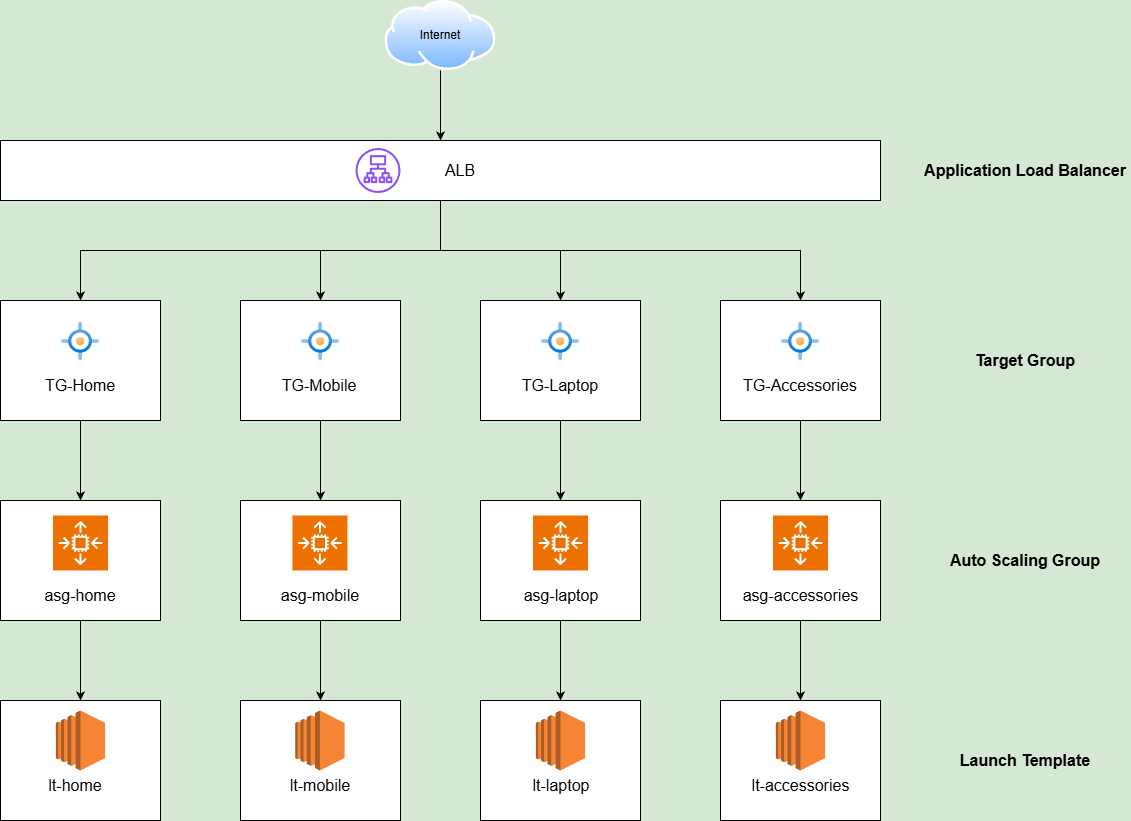

The diagram above was exported from draw.io. Its source (the exported page's mxGraphModel, read from the mxfile embedded in the PNG):
<mxGraphModel dx="1489" dy="869" grid="1" gridSize="10" guides="1" tooltips="1" connect="1" arrows="1" fold="1" page="1" pageScale="1" pageWidth="827" pageHeight="1169" background="light-dark(#D5E8D4,#CCFFE6)" math="0" shadow="0">
  <root>
    <mxCell id="0" />
    <mxCell id="1" parent="0" />
    <mxCell id="64o5JDG2KoG3ndC1EcR1-20" edge="1" parent="1" source="64o5JDG2KoG3ndC1EcR1-1" style="edgeStyle=orthogonalEdgeStyle;rounded=0;orthogonalLoop=1;jettySize=auto;html=1;" target="64o5JDG2KoG3ndC1EcR1-4" value="">
      <mxGeometry relative="1" as="geometry" />
    </mxCell>
    <mxCell id="64o5JDG2KoG3ndC1EcR1-21" edge="1" parent="1" source="64o5JDG2KoG3ndC1EcR1-1" style="edgeStyle=orthogonalEdgeStyle;rounded=0;orthogonalLoop=1;jettySize=auto;html=1;exitX=0.5;exitY=1;exitDx=0;exitDy=0;" target="64o5JDG2KoG3ndC1EcR1-3">
      <mxGeometry relative="1" as="geometry" />
    </mxCell>
    <mxCell id="64o5JDG2KoG3ndC1EcR1-23" edge="1" parent="1" source="64o5JDG2KoG3ndC1EcR1-1" style="edgeStyle=orthogonalEdgeStyle;rounded=0;orthogonalLoop=1;jettySize=auto;html=1;exitX=0.5;exitY=1;exitDx=0;exitDy=0;entryX=0.5;entryY=0;entryDx=0;entryDy=0;" target="64o5JDG2KoG3ndC1EcR1-6">
      <mxGeometry relative="1" as="geometry" />
    </mxCell>
    <mxCell id="64o5JDG2KoG3ndC1EcR1-24" edge="1" parent="1" source="64o5JDG2KoG3ndC1EcR1-1" style="edgeStyle=orthogonalEdgeStyle;rounded=0;orthogonalLoop=1;jettySize=auto;html=1;exitX=0.5;exitY=1;exitDx=0;exitDy=0;entryX=0.5;entryY=0;entryDx=0;entryDy=0;" target="64o5JDG2KoG3ndC1EcR1-5">
      <mxGeometry relative="1" as="geometry" />
    </mxCell>
    <mxCell id="64o5JDG2KoG3ndC1EcR1-1" parent="1" style="rounded=0;whiteSpace=wrap;html=1;" value="" vertex="1">
      <mxGeometry height="60" width="880" x="40" y="160" as="geometry" />
    </mxCell>
    <mxCell id="64o5JDG2KoG3ndC1EcR1-19" edge="1" parent="1" source="64o5JDG2KoG3ndC1EcR1-2" style="edgeStyle=orthogonalEdgeStyle;rounded=0;orthogonalLoop=1;jettySize=auto;html=1;exitX=0.5;exitY=1;exitDx=0;exitDy=0;entryX=0.5;entryY=0;entryDx=0;entryDy=0;" target="64o5JDG2KoG3ndC1EcR1-1">
      <mxGeometry relative="1" as="geometry" />
    </mxCell>
    <mxCell id="64o5JDG2KoG3ndC1EcR1-2" parent="1" style="image;aspect=fixed;perimeter=ellipsePerimeter;html=1;align=center;shadow=0;dashed=0;spacingTop=3;image=img/lib/active_directory/internet_cloud.svg;" value="" vertex="1">
      <mxGeometry height="70" width="111.11" x="424.44" y="20" as="geometry" />
    </mxCell>
    <mxCell id="0NdMDs35axpk4ryzj3bD-10" edge="1" parent="1" source="64o5JDG2KoG3ndC1EcR1-3" style="edgeStyle=orthogonalEdgeStyle;rounded=0;orthogonalLoop=1;jettySize=auto;html=1;exitX=0.5;exitY=1;exitDx=0;exitDy=0;entryX=0.5;entryY=0;entryDx=0;entryDy=0;" target="0NdMDs35axpk4ryzj3bD-1">
      <mxGeometry relative="1" as="geometry" />
    </mxCell>
    <mxCell id="64o5JDG2KoG3ndC1EcR1-3" parent="1" style="rounded=0;whiteSpace=wrap;html=1;" value="" vertex="1">
      <mxGeometry height="120" width="160" x="40" y="320" as="geometry" />
    </mxCell>
    <mxCell id="0NdMDs35axpk4ryzj3bD-12" edge="1" parent="1" source="64o5JDG2KoG3ndC1EcR1-4" style="edgeStyle=orthogonalEdgeStyle;rounded=0;orthogonalLoop=1;jettySize=auto;html=1;exitX=0.5;exitY=1;exitDx=0;exitDy=0;entryX=0.5;entryY=0;entryDx=0;entryDy=0;" target="0NdMDs35axpk4ryzj3bD-2">
      <mxGeometry relative="1" as="geometry" />
    </mxCell>
    <mxCell id="64o5JDG2KoG3ndC1EcR1-4" parent="1" style="rounded=0;whiteSpace=wrap;html=1;" value="" vertex="1">
      <mxGeometry height="120" width="160" x="280" y="320" as="geometry" />
    </mxCell>
    <mxCell id="0NdMDs35axpk4ryzj3bD-16" edge="1" parent="1" source="64o5JDG2KoG3ndC1EcR1-5" style="edgeStyle=orthogonalEdgeStyle;rounded=0;orthogonalLoop=1;jettySize=auto;html=1;exitX=0.5;exitY=1;exitDx=0;exitDy=0;entryX=0.5;entryY=0;entryDx=0;entryDy=0;" target="0NdMDs35axpk4ryzj3bD-4">
      <mxGeometry relative="1" as="geometry" />
    </mxCell>
    <mxCell id="64o5JDG2KoG3ndC1EcR1-5" parent="1" style="rounded=0;whiteSpace=wrap;html=1;" value="" vertex="1">
      <mxGeometry height="120" width="160" x="760" y="320" as="geometry" />
    </mxCell>
    <mxCell id="0NdMDs35axpk4ryzj3bD-15" edge="1" parent="1" source="64o5JDG2KoG3ndC1EcR1-6" style="edgeStyle=orthogonalEdgeStyle;rounded=0;orthogonalLoop=1;jettySize=auto;html=1;exitX=0.5;exitY=1;exitDx=0;exitDy=0;entryX=0.5;entryY=0;entryDx=0;entryDy=0;" target="0NdMDs35axpk4ryzj3bD-3">
      <mxGeometry relative="1" as="geometry" />
    </mxCell>
    <mxCell id="64o5JDG2KoG3ndC1EcR1-6" parent="1" style="rounded=0;whiteSpace=wrap;html=1;" value="" vertex="1">
      <mxGeometry height="120" width="160" x="520" y="320" as="geometry" />
    </mxCell>
    <mxCell id="64o5JDG2KoG3ndC1EcR1-36" parent="1" style="text;html=1;whiteSpace=wrap;strokeColor=none;fillColor=none;align=center;verticalAlign=middle;rounded=0;" value="&lt;span style=&quot;font-size: 16px;&quot;&gt;ALB&lt;/span&gt;" vertex="1">
      <mxGeometry height="30" width="200" x="400" y="175" as="geometry" />
    </mxCell>
    <mxCell id="64o5JDG2KoG3ndC1EcR1-37" parent="1" style="text;html=1;whiteSpace=wrap;strokeColor=none;fillColor=none;align=center;verticalAlign=middle;rounded=0;" value="Internet" vertex="1">
      <mxGeometry height="30" width="60" x="450" y="40" as="geometry" />
    </mxCell>
    <mxCell id="64o5JDG2KoG3ndC1EcR1-38" parent="1" style="text;html=1;whiteSpace=wrap;strokeColor=none;fillColor=none;align=center;verticalAlign=middle;rounded=0;" value="&lt;font style=&quot;font-size: 16px;&quot;&gt;TG-Home&lt;/font&gt;" vertex="1">
      <mxGeometry height="30" width="90" x="75" y="390" as="geometry" />
    </mxCell>
    <mxCell id="64o5JDG2KoG3ndC1EcR1-39" parent="1" style="text;html=1;whiteSpace=wrap;strokeColor=none;fillColor=none;align=center;verticalAlign=middle;rounded=0;" value="&lt;font style=&quot;font-size: 16px;&quot;&gt;TG-Mobile&lt;/font&gt;" vertex="1">
      <mxGeometry height="30" width="90" x="314.43" y="390" as="geometry" />
    </mxCell>
    <mxCell id="64o5JDG2KoG3ndC1EcR1-40" parent="1" style="text;html=1;whiteSpace=wrap;strokeColor=none;fillColor=none;align=center;verticalAlign=middle;rounded=0;" value="&lt;font style=&quot;font-size: 16px;&quot;&gt;TG-Laptop&lt;/font&gt;" vertex="1">
      <mxGeometry height="30" width="90" x="555" y="390" as="geometry" />
    </mxCell>
    <mxCell id="64o5JDG2KoG3ndC1EcR1-41" parent="1" style="text;html=1;whiteSpace=wrap;strokeColor=none;fillColor=none;align=center;verticalAlign=middle;rounded=0;" value="&lt;font style=&quot;font-size: 16px;&quot;&gt;TG-Accessories&lt;/font&gt;" vertex="1">
      <mxGeometry height="30" width="120" x="780" y="390" as="geometry" />
    </mxCell>
    <mxCell id="0NdMDs35axpk4ryzj3bD-11" edge="1" parent="1" source="0NdMDs35axpk4ryzj3bD-1" style="edgeStyle=orthogonalEdgeStyle;rounded=0;orthogonalLoop=1;jettySize=auto;html=1;exitX=0.5;exitY=1;exitDx=0;exitDy=0;entryX=0.5;entryY=0;entryDx=0;entryDy=0;" target="0NdMDs35axpk4ryzj3bD-5">
      <mxGeometry relative="1" as="geometry" />
    </mxCell>
    <mxCell id="0NdMDs35axpk4ryzj3bD-1" parent="1" style="rounded=0;whiteSpace=wrap;html=1;" value="" vertex="1">
      <mxGeometry height="120" width="160" x="40" y="520" as="geometry" />
    </mxCell>
    <mxCell id="0NdMDs35axpk4ryzj3bD-13" edge="1" parent="1" source="0NdMDs35axpk4ryzj3bD-2" style="edgeStyle=orthogonalEdgeStyle;rounded=0;orthogonalLoop=1;jettySize=auto;html=1;exitX=0.5;exitY=1;exitDx=0;exitDy=0;entryX=0.5;entryY=0;entryDx=0;entryDy=0;" target="0NdMDs35axpk4ryzj3bD-6">
      <mxGeometry relative="1" as="geometry" />
    </mxCell>
    <mxCell id="0NdMDs35axpk4ryzj3bD-2" parent="1" style="rounded=0;whiteSpace=wrap;html=1;" value="" vertex="1">
      <mxGeometry height="120" width="160" x="280" y="520" as="geometry" />
    </mxCell>
    <mxCell id="0NdMDs35axpk4ryzj3bD-17" edge="1" parent="1" source="0NdMDs35axpk4ryzj3bD-3" style="edgeStyle=orthogonalEdgeStyle;rounded=0;orthogonalLoop=1;jettySize=auto;html=1;exitX=0.5;exitY=1;exitDx=0;exitDy=0;entryX=0.5;entryY=0;entryDx=0;entryDy=0;" target="0NdMDs35axpk4ryzj3bD-7">
      <mxGeometry relative="1" as="geometry" />
    </mxCell>
    <mxCell id="0NdMDs35axpk4ryzj3bD-3" parent="1" style="rounded=0;whiteSpace=wrap;html=1;" value="" vertex="1">
      <mxGeometry height="120" width="160" x="520" y="520" as="geometry" />
    </mxCell>
    <mxCell id="0NdMDs35axpk4ryzj3bD-18" edge="1" parent="1" source="0NdMDs35axpk4ryzj3bD-4" style="edgeStyle=orthogonalEdgeStyle;rounded=0;orthogonalLoop=1;jettySize=auto;html=1;exitX=0.5;exitY=1;exitDx=0;exitDy=0;entryX=0.5;entryY=0;entryDx=0;entryDy=0;" target="0NdMDs35axpk4ryzj3bD-8">
      <mxGeometry relative="1" as="geometry" />
    </mxCell>
    <mxCell id="0NdMDs35axpk4ryzj3bD-4" parent="1" style="rounded=0;whiteSpace=wrap;html=1;" value="" vertex="1">
      <mxGeometry height="120" width="160" x="760" y="520" as="geometry" />
    </mxCell>
    <mxCell id="0NdMDs35axpk4ryzj3bD-5" parent="1" style="rounded=0;whiteSpace=wrap;html=1;" value="" vertex="1">
      <mxGeometry height="120" width="160" x="40" y="720" as="geometry" />
    </mxCell>
    <mxCell id="0NdMDs35axpk4ryzj3bD-6" parent="1" style="rounded=0;whiteSpace=wrap;html=1;" value="" vertex="1">
      <mxGeometry height="120" width="160" x="280" y="720" as="geometry" />
    </mxCell>
    <mxCell id="0NdMDs35axpk4ryzj3bD-7" parent="1" style="rounded=0;whiteSpace=wrap;html=1;" value="" vertex="1">
      <mxGeometry height="120" width="160" x="520" y="720" as="geometry" />
    </mxCell>
    <mxCell id="0NdMDs35axpk4ryzj3bD-8" parent="1" style="rounded=0;whiteSpace=wrap;html=1;" value="" vertex="1">
      <mxGeometry height="120" width="160" x="760" y="720" as="geometry" />
    </mxCell>
    <mxCell id="0NdMDs35axpk4ryzj3bD-19" parent="1" style="image;aspect=fixed;html=1;points=[];align=center;fontSize=12;image=img/lib/azure2/other/Targets_Management.svg;" value="" vertex="1">
      <mxGeometry height="38" width="38" x="101" y="342" as="geometry" />
    </mxCell>
    <mxCell id="0NdMDs35axpk4ryzj3bD-20" parent="1" style="image;aspect=fixed;html=1;points=[];align=center;fontSize=12;image=img/lib/azure2/other/Targets_Management.svg;" value="" vertex="1">
      <mxGeometry height="38" width="38" x="341" y="342" as="geometry" />
    </mxCell>
    <mxCell id="0NdMDs35axpk4ryzj3bD-21" parent="1" style="image;aspect=fixed;html=1;points=[];align=center;fontSize=12;image=img/lib/azure2/other/Targets_Management.svg;" value="" vertex="1">
      <mxGeometry height="38" width="38" x="581" y="342" as="geometry" />
    </mxCell>
    <mxCell id="0NdMDs35axpk4ryzj3bD-22" parent="1" style="image;aspect=fixed;html=1;points=[];align=center;fontSize=12;image=img/lib/azure2/other/Targets_Management.svg;" value="" vertex="1">
      <mxGeometry height="38" width="38" x="821" y="342" as="geometry" />
    </mxCell>
    <mxCell id="0NdMDs35axpk4ryzj3bD-24" parent="1" style="text;html=1;whiteSpace=wrap;strokeColor=none;fillColor=none;align=center;verticalAlign=middle;rounded=0;" value="&lt;div style=&quot;text-align: center;&quot;&gt;&lt;span style=&quot;background-color: transparent; text-align: start; font-size: 16px;&quot;&gt;asg-home&lt;/span&gt;&lt;span style=&quot;background-color: transparent; color: rgba(0, 0, 0, 0); font-family: monospace; font-size: 0px; text-align: start; text-wrap-mode: nowrap;&quot;&gt;%3CmxGraphModel%3E%3Croot%3E%3CmxCell%20id%3D%220%22%2F%3E%3CmxCell%20id%3D%221%22%20parent%3D%220%22%2F%3E%3CmxCell%20id%3D%222%22%20parent%3D%221%22%20style%3D%22text%3Bhtml%3D1%3BwhiteSpace%3Dwrap%3BstrokeColor%3Dnone%3BfillColor%3Dnone%3Balign%3Dcenter%3BverticalAlign%3Dmiddle%3Brounded%3D0%3B%22%20value%3D%22%26lt%3Bfont%20style%3D%26quot%3Bfont-size%3A%2016px%3B%26quot%3B%26gt%3BTG-Home%26lt%3B%2Ffont%26gt%3B%22%20vertex%3D%221%22%3E%3CmxGeometry%20height%3D%2230%22%20width%3D%2290%22%20x%3D%2275%22%20y%&lt;/span&gt;&lt;/div&gt;" vertex="1">
      <mxGeometry height="30" width="90" x="75" y="600" as="geometry" />
    </mxCell>
    <mxCell id="0NdMDs35axpk4ryzj3bD-29" parent="1" style="text;html=1;whiteSpace=wrap;strokeColor=none;fillColor=none;align=center;verticalAlign=middle;rounded=0;" value="&lt;div style=&quot;text-align: center;&quot;&gt;&lt;span style=&quot;background-color: transparent; text-align: start; font-size: 16px;&quot;&gt;asg-mobile&lt;/span&gt;&lt;span style=&quot;background-color: transparent; color: rgba(0, 0, 0, 0); font-family: monospace; font-size: 0px; text-align: start; text-wrap-mode: nowrap;&quot;&gt;%3CmxGraphModel%3E%3Croot%3E%3CmxCell%20id%3D%220%22%2F%3E%3CmxCell%20id%3D%221%22%20parent%3D%220%22%2F%3E%3CmxCell%20id%3D%222%22%20parent%3D%221%22%20style%3D%22text%3Bhtml%3D1%3BwhiteSpace%3Dwrap%3BstrokeColor%3Dnone%3BfillColor%3Dnone%3Balign%3Dcenter%3BverticalAlign%3Dmiddle%3Brounded%3D0%3B%22%20value%3D%22%26lt%3Bfont%20style%3D%26quot%3Bfont-size%3A%2016px%3B%26quot%3B%26gt%3BTG-Home%26lt%3B%2Ffont%26gt%3B%22%20vertex%3D%221%22%3E%3CmxGeometry%20height%3D%2230%22%20width%3D%2290%22%20x%3D%2275%22%20y%&lt;/span&gt;&lt;/div&gt;" vertex="1">
      <mxGeometry height="30" width="90" x="315" y="600" as="geometry" />
    </mxCell>
    <mxCell id="0NdMDs35axpk4ryzj3bD-30" parent="1" style="text;html=1;whiteSpace=wrap;strokeColor=none;fillColor=none;align=center;verticalAlign=middle;rounded=0;" value="&lt;div style=&quot;text-align: center;&quot;&gt;&lt;span style=&quot;background-color: transparent; text-align: start; font-size: 16px;&quot;&gt;asg-laptop&lt;/span&gt;&lt;span style=&quot;background-color: transparent; color: rgba(0, 0, 0, 0); font-family: monospace; font-size: 0px; text-align: start; text-wrap-mode: nowrap;&quot;&gt;%3CmxGraphModel%3E%3Croot%3E%3CmxCell%20id%3D%220%22%2F%3E%3CmxCell%20id%3D%221%22%20parent%3D%220%22%2F%3E%3CmxCell%20id%3D%222%22%20parent%3D%221%22%20style%3D%22text%3Bhtml%3D1%3BwhiteSpace%3Dwrap%3BstrokeColor%3Dnone%3BfillColor%3Dnone%3Balign%3Dcenter%3BverticalAlign%3Dmiddle%3Brounded%3D0%3B%22%20value%3D%22%26lt%3Bfont%20style%3D%26quot%3Bfont-size%3A%2016px%3B%26quot%3B%26gt%3BTG-Home%26lt%3B%2Ffont%26gt%3B%22%20vertex%3D%221%22%3E%3CmxGeometry%20height%3D%2230%22%20width%3D%2290%22%20x%3D%2275%22%20y%&lt;/span&gt;&lt;/div&gt;" vertex="1">
      <mxGeometry height="30" width="90" x="556" y="600" as="geometry" />
    </mxCell>
    <mxCell id="0NdMDs35axpk4ryzj3bD-31" parent="1" style="text;html=1;whiteSpace=wrap;strokeColor=none;fillColor=none;align=center;verticalAlign=middle;rounded=0;" value="&lt;div style=&quot;text-align: center;&quot;&gt;&lt;span style=&quot;background-color: transparent; text-align: start; font-size: 16px;&quot;&gt;asg-accessories&lt;/span&gt;&lt;span style=&quot;background-color: transparent; color: rgba(0, 0, 0, 0); font-family: monospace; font-size: 0px; text-align: start; text-wrap-mode: nowrap;&quot;&gt;%3CmxGraphModel%3E%3Croot%3E%3CmxCell%20id%3D%220%22%2F%3E%3CmxCell%20id%3D%221%22%20parent%3D%220%22%2F%3E%3CmxCell%20id%3D%222%22%20parent%3D%221%22%20style%3D%22text%3Bhtml%3D1%3BwhiteSpace%3Dwrap%3BstrokeColor%3Dnone%3BfillColor%3Dnone%3Balign%3Dcenter%3BverticalAlign%3Dmiddle%3Brounded%3D0%3B%22%20value%3D%22%26lt%3Bfont%20style%3D%26quot%3Bfont-size%3A%2016px%3B%26quot%3B%26gt%3BTG-Home%26lt%3B%2Ffont%26gt%3B%22%20vertex%3D%221%22%3E%3CmxGeometry%20height%3D%2230%22%20width%3D%2290%22%20x%3D%2275%22%20y%&lt;/span&gt;&lt;/div&gt;" vertex="1">
      <mxGeometry height="30" width="125" x="777.5" y="600" as="geometry" />
    </mxCell>
    <mxCell id="0NdMDs35axpk4ryzj3bD-33" parent="1" style="sketch=0;points=[[0,0,0],[0.25,0,0],[0.5,0,0],[0.75,0,0],[1,0,0],[0,1,0],[0.25,1,0],[0.5,1,0],[0.75,1,0],[1,1,0],[0,0.25,0],[0,0.5,0],[0,0.75,0],[1,0.25,0],[1,0.5,0],[1,0.75,0]];outlineConnect=0;fontColor=#232F3E;fillColor=#ED7100;strokeColor=#ffffff;dashed=0;verticalLabelPosition=bottom;verticalAlign=top;align=center;html=1;fontSize=12;fontStyle=0;aspect=fixed;shape=mxgraph.aws4.resourceIcon;resIcon=mxgraph.aws4.auto_scaling2;" value="" vertex="1">
      <mxGeometry height="55" width="55" x="92.5" y="535" as="geometry" />
    </mxCell>
    <mxCell id="0NdMDs35axpk4ryzj3bD-34" parent="1" style="sketch=0;points=[[0,0,0],[0.25,0,0],[0.5,0,0],[0.75,0,0],[1,0,0],[0,1,0],[0.25,1,0],[0.5,1,0],[0.75,1,0],[1,1,0],[0,0.25,0],[0,0.5,0],[0,0.75,0],[1,0.25,0],[1,0.5,0],[1,0.75,0]];outlineConnect=0;fontColor=#232F3E;fillColor=#ED7100;strokeColor=#ffffff;dashed=0;verticalLabelPosition=bottom;verticalAlign=top;align=center;html=1;fontSize=12;fontStyle=0;aspect=fixed;shape=mxgraph.aws4.resourceIcon;resIcon=mxgraph.aws4.auto_scaling2;" value="" vertex="1">
      <mxGeometry height="55" width="55" x="331.93" y="535" as="geometry" />
    </mxCell>
    <mxCell id="0NdMDs35axpk4ryzj3bD-35" parent="1" style="sketch=0;points=[[0,0,0],[0.25,0,0],[0.5,0,0],[0.75,0,0],[1,0,0],[0,1,0],[0.25,1,0],[0.5,1,0],[0.75,1,0],[1,1,0],[0,0.25,0],[0,0.5,0],[0,0.75,0],[1,0.25,0],[1,0.5,0],[1,0.75,0]];outlineConnect=0;fontColor=#232F3E;fillColor=#ED7100;strokeColor=#ffffff;dashed=0;verticalLabelPosition=bottom;verticalAlign=top;align=center;html=1;fontSize=12;fontStyle=0;aspect=fixed;shape=mxgraph.aws4.resourceIcon;resIcon=mxgraph.aws4.auto_scaling2;" value="" vertex="1">
      <mxGeometry height="55" width="55" x="572.5" y="535" as="geometry" />
    </mxCell>
    <mxCell id="0NdMDs35axpk4ryzj3bD-36" parent="1" style="sketch=0;points=[[0,0,0],[0.25,0,0],[0.5,0,0],[0.75,0,0],[1,0,0],[0,1,0],[0.25,1,0],[0.5,1,0],[0.75,1,0],[1,1,0],[0,0.25,0],[0,0.5,0],[0,0.75,0],[1,0.25,0],[1,0.5,0],[1,0.75,0]];outlineConnect=0;fontColor=#232F3E;fillColor=#ED7100;strokeColor=#ffffff;dashed=0;verticalLabelPosition=bottom;verticalAlign=top;align=center;html=1;fontSize=12;fontStyle=0;aspect=fixed;shape=mxgraph.aws4.resourceIcon;resIcon=mxgraph.aws4.auto_scaling2;" value="" vertex="1">
      <mxGeometry height="55" width="55" x="812.5" y="535" as="geometry" />
    </mxCell>
    <mxCell id="0NdMDs35axpk4ryzj3bD-37" parent="1" style="sketch=0;outlineConnect=0;fontColor=#232F3E;gradientColor=none;fillColor=#8C4FFF;strokeColor=none;dashed=0;verticalLabelPosition=bottom;verticalAlign=top;align=center;html=1;fontSize=12;fontStyle=0;aspect=fixed;pointerEvents=1;shape=mxgraph.aws4.application_load_balancer;" value="" vertex="1">
      <mxGeometry height="45" width="45" x="395" y="167.5" as="geometry" />
    </mxCell>
    <mxCell id="0NdMDs35axpk4ryzj3bD-38" parent="1" style="text;html=1;whiteSpace=wrap;strokeColor=none;fillColor=none;align=center;verticalAlign=middle;rounded=0;" value="&lt;div style=&quot;text-align: start;&quot;&gt;&lt;span style=&quot;font-size: 16px;&quot;&gt;lt-home&lt;/span&gt;&lt;/div&gt;" vertex="1">
      <mxGeometry height="30" width="90" x="70" y="790" as="geometry" />
    </mxCell>
    <mxCell id="0NdMDs35axpk4ryzj3bD-39" parent="1" style="text;html=1;whiteSpace=wrap;strokeColor=none;fillColor=none;align=center;verticalAlign=middle;rounded=0;" value="&lt;div style=&quot;text-align: start;&quot;&gt;&lt;span style=&quot;font-size: 16px;&quot;&gt;lt-mobile&lt;/span&gt;&lt;/div&gt;" vertex="1">
      <mxGeometry height="30" width="90" x="315" y="790" as="geometry" />
    </mxCell>
    <mxCell id="0NdMDs35axpk4ryzj3bD-40" parent="1" style="text;html=1;whiteSpace=wrap;strokeColor=none;fillColor=none;align=center;verticalAlign=middle;rounded=0;" value="&lt;div style=&quot;text-align: start;&quot;&gt;&lt;span style=&quot;font-size: 16px;&quot;&gt;lt-laptop&lt;/span&gt;&lt;/div&gt;" vertex="1">
      <mxGeometry height="30" width="90" x="556" y="790" as="geometry" />
    </mxCell>
    <mxCell id="0NdMDs35axpk4ryzj3bD-41" parent="1" style="text;html=1;whiteSpace=wrap;strokeColor=none;fillColor=none;align=center;verticalAlign=middle;rounded=0;" value="&lt;div style=&quot;text-align: start;&quot;&gt;&lt;span style=&quot;font-size: 16px;&quot;&gt;lt-accessories&lt;/span&gt;&lt;/div&gt;" vertex="1">
      <mxGeometry height="30" width="105" x="787.5" y="790" as="geometry" />
    </mxCell>
    <mxCell id="0NdMDs35axpk4ryzj3bD-43" parent="1" style="outlineConnect=0;dashed=0;verticalLabelPosition=bottom;verticalAlign=top;align=center;html=1;shape=mxgraph.aws3.ec2;fillColor=#F58534;gradientColor=none;" value="" vertex="1">
      <mxGeometry height="60" width="49.35" x="95.32" y="730" as="geometry" />
    </mxCell>
    <mxCell id="0NdMDs35axpk4ryzj3bD-44" parent="1" style="outlineConnect=0;dashed=0;verticalLabelPosition=bottom;verticalAlign=top;align=center;html=1;shape=mxgraph.aws3.ec2;fillColor=#F58534;gradientColor=none;" value="" vertex="1">
      <mxGeometry height="60" width="49.35" x="334.76" y="730" as="geometry" />
    </mxCell>
    <mxCell id="0NdMDs35axpk4ryzj3bD-45" parent="1" style="outlineConnect=0;dashed=0;verticalLabelPosition=bottom;verticalAlign=top;align=center;html=1;shape=mxgraph.aws3.ec2;fillColor=#F58534;gradientColor=none;" value="" vertex="1">
      <mxGeometry height="60" width="49.35" x="575.32" y="730" as="geometry" />
    </mxCell>
    <mxCell id="0NdMDs35axpk4ryzj3bD-46" parent="1" style="outlineConnect=0;dashed=0;verticalLabelPosition=bottom;verticalAlign=top;align=center;html=1;shape=mxgraph.aws3.ec2;fillColor=#F58534;gradientColor=none;" value="" vertex="1">
      <mxGeometry height="60" width="49.35" x="815.32" y="730" as="geometry" />
    </mxCell>
    <mxCell id="0NdMDs35axpk4ryzj3bD-47" parent="1" style="text;html=1;whiteSpace=wrap;strokeColor=none;fillColor=none;align=center;verticalAlign=middle;rounded=0;" value="&lt;font style=&quot;font-size: 16px;&quot;&gt;&lt;b&gt;Application Load Balancer&lt;/b&gt;&lt;/font&gt;" vertex="1">
      <mxGeometry height="30" width="210" x="960" y="175" as="geometry" />
    </mxCell>
    <mxCell id="0NdMDs35axpk4ryzj3bD-48" parent="1" style="text;html=1;whiteSpace=wrap;strokeColor=none;fillColor=none;align=center;verticalAlign=middle;rounded=0;" value="&lt;span style=&quot;font-size: 16px;&quot;&gt;&lt;b&gt;Target Group&lt;/b&gt;&lt;/span&gt;" vertex="1">
      <mxGeometry height="30" width="210" x="960" y="365" as="geometry" />
    </mxCell>
    <mxCell id="0NdMDs35axpk4ryzj3bD-49" parent="1" style="text;html=1;whiteSpace=wrap;strokeColor=none;fillColor=none;align=center;verticalAlign=middle;rounded=0;" value="&lt;span style=&quot;font-size: 16px;&quot;&gt;&lt;b&gt;Auto Scaling Group&lt;/b&gt;&lt;/span&gt;" vertex="1">
      <mxGeometry height="30" width="210" x="960" y="565" as="geometry" />
    </mxCell>
    <mxCell id="0NdMDs35axpk4ryzj3bD-50" parent="1" style="text;html=1;whiteSpace=wrap;strokeColor=none;fillColor=none;align=center;verticalAlign=middle;rounded=0;" value="&lt;span style=&quot;font-size: 16px;&quot;&gt;&lt;b&gt;Launch Template&lt;/b&gt;&lt;/span&gt;" vertex="1">
      <mxGeometry height="30" width="210" x="960" y="765" as="geometry" />
    </mxCell>
  </root>
</mxGraphModel>